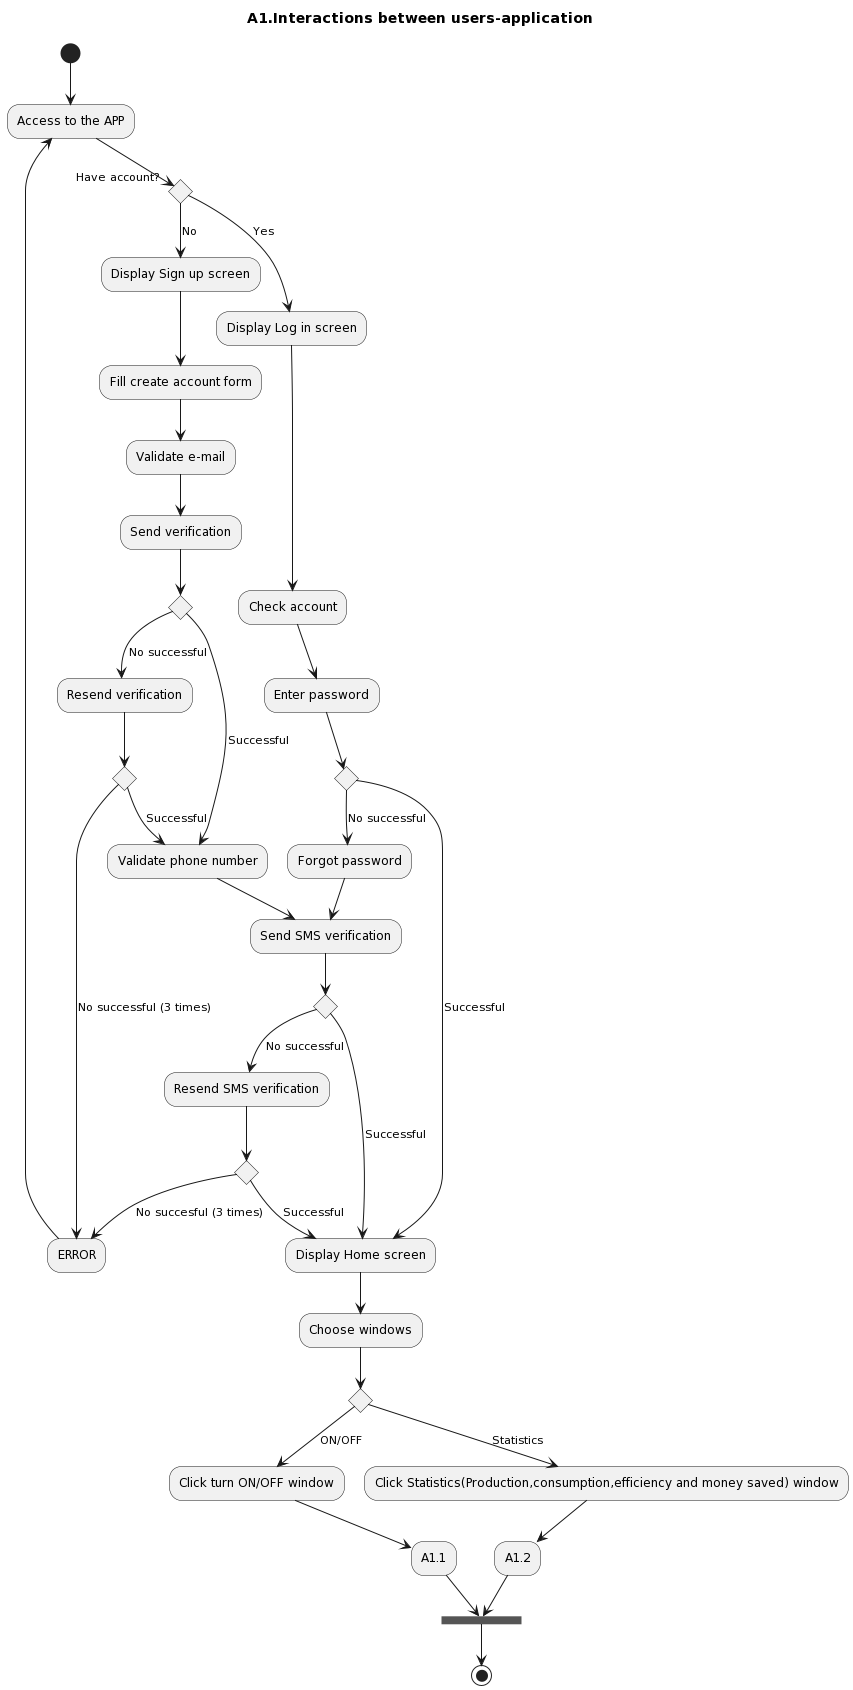

The diagram above was rendered by PlantUML. Its source (embedded in the PNG):
@startuml
title A1.Interactions between users-application
(*) --> "Access to the APP" as Access
     if "Have account?" then
       -->[No] "Display Sign up screen"
       --> "Fill create account form"
       --> "Validate e-mail"
       --> "Send verification"
        if "" then
          -->[No successful] "Resend verification"
           if "" then
             -->[No successful (3 times)] "ERROR"
             --> Access
           else
             -->[Successful] "Validate phone number" as number
           endif
        else
          -->[Successful] number
          --> "Send SMS verification" as Verification
           if "" then
             -->[No successful] "Resend SMS verification"
              if "" then 
                -->[No succesful (3 times)] "ERROR"
              else
                -->[Successful] "Display Home screen" as Home
                endif
           else 
             -->[Successful] Home
             --> "Choose windows"
           endif
              if "" then
                -->[ON/OFF] "Click turn ON/OFF window"
                --> "A1.1"
                --> ===B1===
              else
                -->[Statistics] "Click Statistics(Production,consumption,efficiency and money saved) window"
                -->"A1.2"
                --> ===B1===
                -->(*)
              endif
              endif
     else
       -->[Yes] "Display Log in screen"
       --> "Check account"
       --> "Enter password"
        if "" then
          -->[No successful] "Forgot password"
          --> Verification
        else
          -->[Successful] Home
@enduml